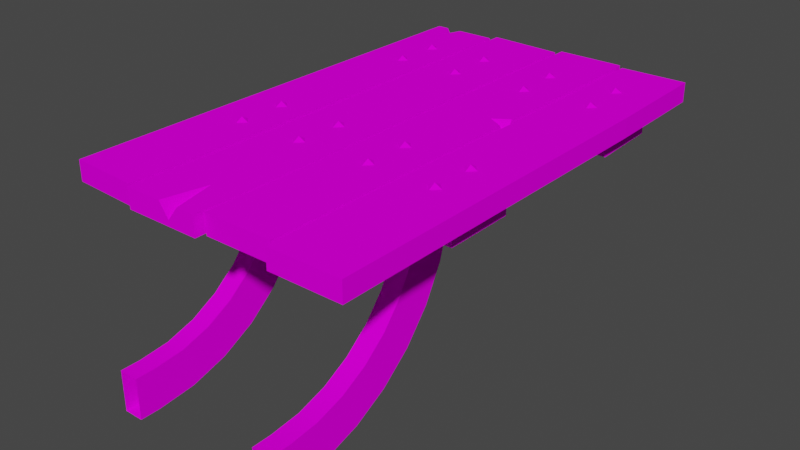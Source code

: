 # Source: prop-wall-platform.blend  (saved by Blender 3.6.11; exported with 4.5.12 LTS)
import bpy
from mathutils import Matrix  # noqa: F401  (used for matrix-valued properties, if any)

bpy.ops.wm.read_factory_settings(use_empty=True)
scene = bpy.context.scene
scene.name = 'Scene'

# ---- collections
col_collection = bpy.data.collections.new('Collection'); scene.collection.children.link(col_collection)

# ---- images (referenced by path relative to the original .blend; pixels are not part of the script)
import os
ASSET_DIR = os.environ.get("B2B_ASSET_DIR", "")  # directory of the original .blend (textures are referenced by path, not embedded)
HERE = os.path.dirname(os.path.abspath(__file__))  # packed textures are extracted next to this script under _unpacked/

def load_image(name, relpath, width, height, colorspace="sRGB"):
    """Load a texture the original file referenced (path relative to the .blend, or extracted next to this script)."""
    p = next((c for c in (os.path.join(HERE, relpath), os.path.join(ASSET_DIR, relpath)) if relpath and os.path.exists(c)), "")
    if p:
        img = bpy.data.images.load(p, check_existing=True)
        img.name = name
    else:  # same state as the original file: an image datablock whose file is absent (Cycles renders it pink)
        img = bpy.data.images.new(name, width, height)
        img.source = "FILE"
        img.filepath = "//" + (relpath or name)
    img.colorspace_settings.name = colorspace
    return img
img_wood_png = load_image('wood.png', 'wood.png', 1024, 1024, 'sRGB')
img_bark_end_1_png = load_image('bark-end-1.png', 'bark-end-1.png', 1024, 1024, 'sRGB')
img_metal_png = load_image('metal.png', 'metal.png', 1024, 1024, 'sRGB')

# ---- materials (node trees are filled in below, after node groups)
mat_wood = bpy.data.materials.new('wood')
mat_wood.alpha_threshold = 0.0
mat_wood.use_backface_culling = True
mat_wood.roughness = 0.5
mat_wood.line_color = (0.0, 0.0, 0.0, 1.0)
mat_ends = bpy.data.materials.new('ends')
mat_ends.alpha_threshold = 0.0
mat_ends.use_backface_culling = True
mat_ends.roughness = 0.5
mat_ends.line_color = (0.0, 0.0, 0.0, 1.0)
mat_metal = bpy.data.materials.new('metal')
mat_metal.alpha_threshold = 0.0
mat_metal.use_backface_culling = True
mat_metal.roughness = 0.5
mat_metal.line_color = (0.0, 0.0, 0.0, 1.0)

# ---- material node trees
mat_wood.use_nodes = True; mat_wood.node_tree.nodes.clear()
_N = mat_wood.node_tree.nodes; _L = mat_wood.node_tree.links
n0 = _N.new('ShaderNodeOutputMaterial'); n0.name = 'Material Output'; n0.location = (300, 300)
n1 = _N.new('ShaderNodeBsdfPrincipled'); n1.name = 'Principled BSDF'; n1.location = (10, 300)
n1.distribution = 'GGX'
n1.subsurface_method = 'RANDOM_WALK_SKIN'
n1.inputs[3].default_value = 1.45
n1.inputs[13].default_value = 0.0
n1.inputs[27].default_value = (0.0, 0.0, 0.0, 1.0)
n1.inputs[28].default_value = 1.0
n2 = _N.new('ShaderNodeTexImage'); n2.name = 'Image Texture'; n2.location = (-280, 280)
n2.image = img_wood_png
_L.new(n1.outputs[0], n0.inputs[0])
_L.new(n2.outputs[0], n1.inputs[0])
n0.is_active_output = True
mat_ends.use_nodes = True; mat_ends.node_tree.nodes.clear()
_N = mat_ends.node_tree.nodes; _L = mat_ends.node_tree.links
n0 = _N.new('ShaderNodeOutputMaterial'); n0.name = 'Material Output'; n0.location = (300, 300)
n1 = _N.new('ShaderNodeBsdfPrincipled'); n1.name = 'Principled BSDF'; n1.location = (10, 300)
n1.distribution = 'GGX'
n1.subsurface_method = 'RANDOM_WALK_SKIN'
n1.inputs[3].default_value = 1.45
n1.inputs[13].default_value = 0.0
n1.inputs[27].default_value = (0.0, 0.0, 0.0, 1.0)
n1.inputs[28].default_value = 1.0
n2 = _N.new('ShaderNodeTexImage'); n2.name = 'Image Texture'; n2.location = (-280, 280)
n2.image = img_bark_end_1_png
_L.new(n1.outputs[0], n0.inputs[0])
_L.new(n2.outputs[0], n1.inputs[0])
n0.is_active_output = True
mat_metal.use_nodes = True; mat_metal.node_tree.nodes.clear()
_N = mat_metal.node_tree.nodes; _L = mat_metal.node_tree.links
n0 = _N.new('ShaderNodeOutputMaterial'); n0.name = 'Material Output'; n0.location = (300, 300)
n1 = _N.new('ShaderNodeBsdfPrincipled'); n1.name = 'Principled BSDF'; n1.location = (10, 300)
n1.distribution = 'GGX'
n1.subsurface_method = 'RANDOM_WALK_SKIN'
n1.inputs[3].default_value = 1.45
n1.inputs[13].default_value = 0.0
n1.inputs[27].default_value = (0.0, 0.0, 0.0, 1.0)
n1.inputs[28].default_value = 1.0
n2 = _N.new('ShaderNodeTexImage'); n2.name = 'Image Texture'; n2.location = (-280, 280)
n2.image = img_metal_png
_L.new(n1.outputs[0], n0.inputs[0])
_L.new(n2.outputs[0], n1.inputs[0])
n0.is_active_output = True

# ---- world
world_world = bpy.data.worlds.new('World'); scene.world = world_world
world_world.use_nodes = True; world_world.node_tree.nodes.clear()
_N = world_world.node_tree.nodes; _L = world_world.node_tree.links
n0 = _N.new('ShaderNodeOutputWorld'); n0.name = 'World Output'; n0.location = (300, 300)
n1 = _N.new('ShaderNodeBackground'); n1.name = 'Background'; n1.location = (10, 300)
n1.inputs[0].default_value = (0.05088, 0.05088, 0.05088, 1.0)
_L.new(n1.outputs[0], n0.inputs[0])
n0.is_active_output = True
world_world.color = (0.05088, 0.05088, 0.05088)
world_world.use_sun_shadow = False
world_world.sun_shadow_jitter_overblur = 0.0

# ---- meshes
me_prop_wall_platform = bpy.data.meshes.new('prop-wall-platform')
me_prop_wall_platform.from_pydata([(0.7368, 1.48, -1.118e-08), (0.01823, 1.5, 0.1), (0.01823, -0.9585, -1.118e-08), (-0.0005208, 1.466, -1.118e-08), (-0.0005208, -1.0, -1.118e-08), (-0.7505, 1.445, 0.1), (-0.3849, 1.484, 0.1), (0.3929, 1.473, -1.118e-08), (0.3651, -0.9585, -1.118e-08), (0.3651, -0.9585, 0.1), (-0.4036, 1.445, 0.1), (-0.3849, 1.484, -1.118e-08), (-0.4036, -0.9806, -1.118e-08), (0.6745, -0.2962, -1.118e-08), (-0.6755, 0.06939, -0.1), (0.6745, 0.06939, -0.1), (0.6804, 0.8512, -1.118e-08), (0.6804, 0.8512, -0.1), (-0.6811, 1.171, -0.1), (0.6681, 1.217, -1.118e-08), (0.6681, 1.217, -0.1), (0.151, 0.007381, 0.1), (0.1873, 0.007381, 0.1199), (0.1873, 0.04374, 0.1), (0.186, -0.1917, 0.1), (0.1873, -0.02897, 0.1), (0.186, -0.2281, 0.1199), (0.2237, 0.007381, 0.1), (0.1496, -0.2281, 0.1), (0.186, -0.2644, 0.1), (0.2223, -0.2281, 0.1), (0.5086, -0.008363, 0.1), (0.5449, -0.008363, 0.1199), (0.5449, 0.02799, 0.1), (0.5397, -0.1998, 0.1), (0.5449, -0.04472, 0.1), (0.5397, -0.2362, 0.1199), (0.5813, -0.008363, 0.1), (0.5034, -0.2362, 0.1), (0.5397, -0.2725, 0.1), (0.5761, -0.2362, 0.1), (-0.2208, -0.002477, 0.1), (-0.1844, -0.002477, 0.1199), (-0.1844, 0.03388, 0.1), (-0.1973, -0.2016, 0.1), (-0.1844, -0.03883, 0.1), (-0.1973, -0.2379, 0.1199), (-0.1481, -0.002477, 0.1), (-0.2336, -0.2379, 0.1), (-0.1973, -0.2743, 0.1), (-0.1609, -0.2379, 0.1), (-0.5896, 0.01092, 0.1), (-0.5532, 0.01092, 0.1199), (-0.5532, 0.04727, 0.1), (-0.5508, -0.2016, 0.1), (-0.5532, -0.02544, 0.1), (-0.5508, -0.2379, 0.1199), (-0.5169, 0.01092, 0.1), (-0.5871, -0.2379, 0.1), (-0.5508, -0.2743, 0.1), (-0.5144, -0.2379, 0.1), (-0.175, 0.8785, 0.1), (-0.2114, 0.8784, 0.1199), (-0.2113, 0.842, 0.1), (-0.2145, 1.091, 0.1), (-0.2115, 0.9147, 0.1), (-0.2146, 1.127, 0.1199), (-0.2477, 0.8782, 0.1), (-0.1782, 1.127, 0.1), (-0.2147, 1.164, 0.1), (-0.2509, 1.127, 0.1), (-0.5082, 0.8736, 0.1), (-0.5445, 0.8729, 0.1199), (-0.5439, 0.8366, 0.1), (-0.5411, 1.076, 0.1), (-0.5451, 0.9093, 0.1), (-0.5417, 1.112, 0.1199), (-0.5809, 0.8723, 0.1), (-0.5053, 1.113, 0.1), (-0.5423, 1.148, 0.1), (-0.578, 1.112, 0.1), (0.2264, 0.8915, 0.1), (0.19, 0.8909, 0.1199), (0.1906, 0.8546, 0.1), (0.1805, 1.096, 0.1), (0.1895, 0.9273, 0.1), (0.18, 1.132, 0.1199), (0.1537, 0.8904, 0.1), (0.2163, 1.133, 0.1), (0.1794, 1.168, 0.1), (0.1436, 1.132, 0.1), (0.584, 0.9105, 0.1), (0.5476, 0.9104, 0.1199), (0.5477, 0.8741, 0.1), (0.5388, 1.115, 0.1), (0.5475, 0.9468, 0.1), (0.5387, 1.152, 0.1199), (0.5112, 0.9103, 0.1), (0.575, 1.152, 0.1), (0.5386, 1.188, 0.1), (0.5023, 1.152, 0.1), (-0.1474, -0.006012, -0.1), (-0.1837, -0.006012, -0.1199), (-0.1837, 0.03034, -0.1), (-0.2015, -0.2051, -0.1), (-0.1837, -0.04237, -0.1), (-0.2015, -0.2415, -0.1199), (-0.2201, -0.006012, -0.1), (-0.1652, -0.2415, -0.1), (-0.2015, -0.2778, -0.1), (-0.2379, -0.2415, -0.1), (-0.5126, 0.01268, -0.1), (-0.549, 0.01268, -0.1199), (-0.549, 0.04904, -0.1), (-0.5515, -0.1998, -0.1), (-0.549, -0.02367, -0.1), (-0.5515, -0.2362, -0.1199), (-0.5853, 0.01268, -0.1), (-0.5151, -0.2362, -0.1), (-0.5515, -0.2725, -0.1), (-0.5878, -0.2362, -0.1), (0.2244, 0.01092, -0.1), (0.188, 0.01092, -0.1199), (0.188, 0.04727, -0.1), (0.1817, -0.1882, -0.1), (0.188, -0.02544, -0.1), (0.1817, -0.2245, -0.1199), (0.1517, 0.01092, -0.1), (0.2181, -0.2245, -0.1), (0.1817, -0.2609, -0.1), (0.1454, -0.2245, -0.1), (0.5855, -0.01013, -0.1), (0.5492, -0.01013, -0.1199), (0.5492, 0.02622, -0.1), (0.539, -0.2016, -0.1), (0.5492, -0.04648, -0.1), (0.539, -0.2379, -0.1199), (0.5128, -0.01013, -0.1), (0.5754, -0.2379, -0.1), (0.539, -0.2743, -0.1), (0.5027, -0.2379, -0.1), (0.1529, 0.8939, -0.1), (0.1893, 0.8945, -0.1199), (0.1898, 0.8581, -0.1), (0.1847, 1.099, -0.1), (0.1887, 0.9308, -0.1), (0.1842, 1.136, -0.1199), (0.2256, 0.895, -0.1), (0.1478, 1.135, -0.1), (0.1836, 1.172, -0.1), (0.2205, 1.136, -0.1), (0.507, 0.9085, -0.1), (0.5434, 0.9086, -0.1199), (0.5435, 0.8723, -0.1), (0.5395, 1.113, -0.1), (0.5433, 0.945, -0.1), (0.5394, 1.15, -0.1199), (0.5797, 0.9088, -0.1), (0.503, 1.15, -0.1), (0.5393, 1.186, -0.1), (0.5757, 1.15, -0.1), (-0.2484, 0.8747, -0.1), (-0.2121, 0.8748, -0.1199), (-0.212, 0.8385, -0.1), (-0.2102, 1.087, -0.1), (-0.2122, 0.9112, -0.1), (-0.2103, 1.124, -0.1199), (-0.1757, 0.8749, -0.1), (-0.2467, 1.124, -0.1), (-0.2104, 1.16, -0.1), (-0.174, 1.124, -0.1), (-0.5851, 0.874, -0.1), (-0.5488, 0.8746, -0.1199), (-0.5481, 0.8383, -0.1), (-0.5404, 1.078, -0.1), (-0.5494, 0.911, -0.1), (-0.541, 1.114, -0.1199), (-0.5124, 0.8752, -0.1), (-0.5774, 1.113, -0.1), (-0.5416, 1.15, -0.1), (-0.5047, 1.115, -0.1), (0.7368, 1.48, 0.1), (0.7495, -1.0, 0.1), (0.7495, -1.0, -1.118e-08), (0.01823, 1.5, -1.118e-08), (0.01823, -0.9585, 0.1), (-0.0005208, 1.466, 0.1), (-0.0005208, -1.0, 0.1), (-0.7505, 1.445, -1.118e-08), (-0.7505, -0.9626, 0.1), (-0.7505, -0.9626, -1.118e-08), (-0.4036, 1.445, -1.118e-08), (-0.3849, -1.0, 0.1), (-0.3849, -1.0, -1.118e-08), (0.3651, 1.5, -1.118e-08), (0.3839, -1.0, 0.1), (0.3839, -1.0, -1.118e-08), (0.3929, 1.473, 0.1), (0.3651, 1.5, 0.1), (-0.4036, -0.9806, 0.1), (-0.35, -1.192e-07, 0.05), (-0.35, -0.01921, -0.1451), (-0.35, -0.07612, -0.3327), (-0.35, -0.1685, -0.5056), (-0.35, -0.2929, -0.6571), (-0.35, -0.4444, -0.7815), (-0.35, -0.6173, -0.8739), (-0.35, -0.8049, -0.9308), (-0.35, -1.0, -0.95), (-0.3507, -0.2087, 0.05), (-0.3507, -0.2239, -0.1044), (-0.3507, -0.2689, -0.2528), (-0.3507, -0.3421, -0.3896), (-0.3507, -0.4405, -0.5095), (-0.3507, -0.5604, -0.6079), (-0.3507, -0.6972, -0.6811), (-0.3507, -0.8456, -0.7261), (-0.3507, -1.0, -0.7413), (-0.45, 0.0002002, 0.0498), (-0.45, -0.01901, -0.1453), (-0.45, -0.07592, -0.3329), (-0.45, -0.1683, -0.5058), (-0.45, -0.2927, -0.6573), (-0.45, -0.4442, -0.7817), (-0.45, -0.6171, -0.8741), (-0.45, -0.8047, -0.931), (-0.45, -0.9998, -0.9502), (-0.4507, -0.2085, 0.0498), (-0.4507, -0.2237, -0.1046), (-0.4507, -0.2687, -0.253), (-0.4507, -0.3419, -0.3898), (-0.4507, -0.4403, -0.5097), (-0.4507, -0.5602, -0.6081), (-0.4507, -0.697, -0.6813), (-0.4507, -0.8454, -0.7263), (-0.4507, -0.9998, -0.7415), (0.45, -1.192e-07, 0.05), (0.45, -0.01921, -0.1451), (0.45, -0.07612, -0.3327), (0.45, -0.1685, -0.5056), (0.45, -0.2929, -0.6571), (0.45, -0.4444, -0.7815), (0.45, -0.6173, -0.8739), (0.45, -0.8049, -0.9308), (0.45, -1.0, -0.95), (0.4493, -0.2087, 0.05), (0.4493, -0.2239, -0.1044), (0.4493, -0.2689, -0.2528), (0.4493, -0.3421, -0.3896), (0.4493, -0.4405, -0.5095), (0.4493, -0.5604, -0.6079), (0.4493, -0.6972, -0.6811), (0.4493, -0.8456, -0.7261), (0.4493, -1.0, -0.7413), (0.35, 0.0002002, 0.0498), (0.35, -0.01901, -0.1453), (0.35, -0.07592, -0.3329), (0.35, -0.1683, -0.5058), (0.35, -0.2927, -0.6573), (0.35, -0.4442, -0.7817), (0.35, -0.6171, -0.8741), (0.35, -0.8047, -0.931), (0.35, -0.9998, -0.9502), (0.3493, -0.2085, 0.0498), (0.3493, -0.2237, -0.1046), (0.3493, -0.2687, -0.253), (0.3493, -0.3419, -0.3898), (0.3493, -0.4403, -0.5097), (0.3493, -0.5602, -0.6081), (0.3493, -0.697, -0.6813), (0.3493, -0.8454, -0.7263), (0.3493, -0.9998, -0.7415), (0.6745, -0.2962, -0.1), (-0.6755, -0.2962, -1.118e-08), (-0.6755, -0.2962, -0.1), (-0.6755, 0.06939, -1.118e-08), (0.6745, 0.06939, -1.118e-08), (-0.6688, 0.8058, -1.118e-08), (-0.6688, 0.8058, -0.1), (-0.6811, 1.171, -1.118e-08), (-0.35, -1.1, -0.95), (-0.3507, -1.1, -0.7413), (-0.45, -1.1, -0.9502), (-0.4507, -1.1, -0.7415), (0.45, -1.1, -0.95), (0.4493, -1.1, -0.7413), (0.35, -1.1, -0.9502), (0.3493, -1.1, -0.7415), (0.7503, 0.8916, 0.1), (0.4004, 0.8916, 0.1), (0.7503, 0.8916, -1.118e-08), (0.4004, 0.8916, -1.118e-08), (0.7495, -0.0542, 0.1), (0.3839, -0.0542, 0.1), (0.3839, -0.0542, -1.118e-08), (0.7495, -0.0542, -1.118e-08), (-0.01152, 0.7214, 0.1), (-0.01152, 0.7214, -1.118e-08), (-0.3739, 0.7339, -1.118e-08), (-0.3739, 0.7339, 0.1), (0.001693, -0.4394, 0.1), (-0.3633, -0.4354, -1.118e-08), (-0.3633, -0.4354, 0.1), (0.001693, -0.4394, -1.118e-08), (0.3651, 0.5431, 0.1), (0.3651, 0.4918, 0.02773), (0.3651, 0.4489, 0.1), (0.2875, 0.4923, 0.1), (-0.6901, 1.445, 0.1), (-0.6551, 1.307, 0.1), (-0.605, 1.445, 0.1), (-0.6507, 1.445, 0.03001), (-0.09326, -1.0, 0.1), (-0.1469, -0.7804, 0.1), (-0.1977, -1.0, 0.1), (-0.1487, -1.0, 0.02957), (0.4726, 1.21, -0.1), (0.4305, 1.209, -0.04454), (0.3865, 1.207, -0.1), (0.4202, 1.122, -0.1)], [], [(8, 9, 185, 2), (7, 197, 181, 0), (12, 199, 189, 190), (11, 6, 186, 3), (188, 5, 308, 311), (4, 187, 312, 315), (184, 1, 198, 194), (183, 182, 195, 196), (15, 276, 13, 272), (274, 273, 275, 14), (20, 19, 16, 17), (278, 277, 279, 18), (21, 22, 23), (23, 22, 27), (27, 22, 25), (25, 22, 21), (28, 26, 24), (30, 26, 29), (24, 26, 30), (29, 26, 28), (31, 32, 33), (33, 32, 37), (37, 32, 35), (35, 32, 31), (38, 36, 34), (40, 36, 39), (34, 36, 40), (39, 36, 38), (41, 42, 43), (43, 42, 47), (47, 42, 45), (45, 42, 41), (48, 46, 44), (50, 46, 49), (44, 46, 50), (49, 46, 48), (51, 52, 53), (53, 52, 57), (57, 52, 55), (55, 52, 51), (58, 56, 54), (60, 56, 59), (54, 56, 60), (59, 56, 58), (61, 62, 63), (63, 62, 67), (67, 62, 65), (65, 62, 61), (68, 66, 64), (70, 66, 69), (64, 66, 70), (69, 66, 68), (71, 72, 73), (73, 72, 77), (77, 72, 75), (75, 72, 71), (78, 76, 74), (80, 76, 79), (74, 76, 80), (79, 76, 78), (81, 82, 83), (83, 82, 87), (87, 82, 85), (85, 82, 81), (88, 86, 84), (90, 86, 89), (84, 86, 90), (89, 86, 88), (91, 92, 93), (93, 92, 97), (97, 92, 95), (95, 92, 91), (98, 96, 94), (100, 96, 99), (94, 96, 100), (99, 96, 98), (101, 102, 103), (103, 102, 107), (107, 102, 105), (105, 102, 101), (108, 106, 104), (110, 106, 109), (104, 106, 110), (109, 106, 108), (111, 112, 113), (113, 112, 117), (117, 112, 115), (115, 112, 111), (118, 116, 114), (120, 116, 119), (114, 116, 120), (119, 116, 118), (121, 122, 123), (123, 122, 127), (127, 122, 125), (125, 122, 121), (128, 126, 124), (130, 126, 129), (124, 126, 130), (129, 126, 128), (131, 132, 133), (133, 132, 137), (137, 132, 135), (135, 132, 131), (138, 136, 134), (140, 136, 139), (134, 136, 140), (139, 136, 138), (141, 142, 143), (143, 142, 147), (147, 142, 145), (145, 142, 141), (148, 146, 144), (150, 146, 149), (144, 146, 150), (149, 146, 148), (151, 152, 153), (153, 152, 157), (157, 152, 155), (155, 152, 151), (158, 156, 154), (160, 156, 159), (154, 156, 160), (159, 156, 158), (161, 162, 163), (163, 162, 167), (167, 162, 165), (165, 162, 161), (168, 166, 164), (170, 166, 169), (164, 166, 170), (169, 166, 168), (171, 172, 173), (173, 172, 177), (177, 172, 175), (175, 172, 171), (178, 176, 174), (180, 176, 179), (174, 176, 180), (179, 176, 178), (185, 9, 306, 307), (2, 185, 1, 184), (294, 295, 183, 196), (295, 292, 182, 183), (189, 309, 308, 5), (190, 189, 5, 188), (301, 303, 4, 193), (303, 300, 187, 4), (188, 191, 12, 190), (302, 192, 314, 313), (184, 194, 8, 2), (292, 293, 195, 182), (12, 191, 10, 199), (301, 193, 192, 302), (294, 196, 195, 293), (194, 198, 304, 305), (201, 200, 209, 210), (208, 207, 216, 217), (206, 205, 214, 215), (204, 203, 212, 213), (202, 201, 210, 211), (207, 206, 215, 216), (205, 204, 213, 214), (203, 202, 211, 212), (219, 228, 227, 218), (226, 235, 234, 225), (224, 233, 232, 223), (222, 231, 230, 221), (220, 229, 228, 219), (225, 234, 233, 224), (223, 232, 231, 222), (221, 230, 229, 220), (211, 229, 230, 212), (204, 222, 221, 203), (212, 230, 231, 213), (205, 223, 222, 204), (213, 231, 232, 214), (206, 224, 223, 205), (214, 232, 233, 215), (207, 225, 224, 206), (215, 233, 234, 216), (208, 226, 225, 207), (201, 219, 218, 200), (216, 234, 235, 217), (209, 227, 228, 210), (202, 220, 219, 201), (210, 228, 229, 211), (203, 221, 220, 202), (237, 236, 245, 246), (244, 243, 252, 253), (242, 241, 250, 251), (240, 239, 248, 249), (238, 237, 246, 247), (243, 242, 251, 252), (241, 240, 249, 250), (239, 238, 247, 248), (255, 264, 263, 254), (262, 271, 270, 261), (260, 269, 268, 259), (258, 267, 266, 257), (256, 265, 264, 255), (261, 270, 269, 260), (259, 268, 267, 258), (257, 266, 265, 256), (247, 265, 266, 248), (240, 258, 257, 239), (248, 266, 267, 249), (241, 259, 258, 240), (249, 267, 268, 250), (242, 260, 259, 241), (250, 268, 269, 251), (243, 261, 260, 242), (251, 269, 270, 252), (244, 262, 261, 243), (237, 255, 254, 236), (252, 270, 271, 253), (245, 263, 264, 246), (238, 256, 255, 237), (246, 264, 265, 247), (239, 257, 256, 238), (15, 272, 274, 14), (272, 13, 273, 274), (13, 276, 275, 273), (15, 14, 275, 276), (278, 18, 318, 319), (17, 16, 277, 278), (16, 19, 279, 277), (317, 318, 18, 279), (262, 244, 284, 286), (226, 208, 280, 282), (244, 253, 285, 284), (208, 217, 281, 280), (253, 271, 287, 285), (271, 262, 286, 287), (217, 235, 283, 281), (235, 226, 282, 283), (7, 291, 289, 197), (181, 197, 289, 288), (0, 181, 288, 290), (7, 0, 290, 291), (291, 294, 293, 289), (288, 289, 293, 292), (290, 288, 292, 295), (291, 290, 295, 294), (11, 298, 299, 6), (186, 6, 299, 296), (3, 186, 296, 297), (11, 3, 297, 298), (298, 301, 302, 299), (296, 299, 302, 300), (297, 296, 300, 303), (298, 297, 303, 301), (304, 307, 305), (305, 307, 306), (310, 311, 309), (309, 311, 308), (314, 315, 313), (313, 315, 312), (316, 319, 317), (317, 319, 318), (187, 300, 313, 312), (300, 302, 313), (193, 4, 315), (192, 193, 315, 314), (198, 1, 307, 304), (1, 185, 307), (8, 194, 305), (9, 8, 305, 306), (199, 309, 189), (10, 310, 309, 199), (191, 188, 311), (10, 191, 311, 310), (20, 316, 317, 19), (19, 317, 279), (20, 17, 319, 316), (17, 278, 319)])
me_prop_wall_platform.polygons.foreach_set('use_smooth', [0, 0, 0, 0, 0, 0, 0, 0, 0, 0, 0, 0, 0, 0, 0, 0, 0, 0, 0, 0, 0, 0, 0, 0, 0, 0, 0, 0, 0, 0, 0, 0, 0, 0, 0, 0, 0, 0, 0, 0, 0, 0, 0, 0, 0, 0, 0, 0, 0, 0, 0, 0, 0, 0, 0, 0, 0, 0, 0, 0, 0, 0, 0, 0, 0, 0, 0, 0, 0, 0, 0, 0, 0, 0, 0, 0, 0, 0, 0, 0, 0, 0, 0, 0, 0, 0, 0, 0, 0, 0, 0, 0, 0, 0, 0, 0, 0, 0, 0, 0, 0, 0, 0, 0, 0, 0, 0, 0, 0, 0, 0, 0, 0, 0, 0, 0, 0, 0, 0, 0, 0, 0, 0, 0, 0, 0, 0, 0, 0, 0, 0, 0, 0, 0, 0, 0, 0, 0, 0, 0, 0, 0, 0, 0, 0, 0, 0, 0, 0, 0, 0, 0, 0, 0, 0, 0, 0, 0, 0, 0, 0, 0, 0, 0, 0, 0, 0, 0, 0, 0, 0, 0, 1, 1, 1, 1, 1, 1, 1, 1, 1, 1, 1, 1, 1, 1, 1, 1, 0, 0, 0, 0, 0, 0, 0, 0, 0, 0, 0, 0, 0, 0, 0, 0, 1, 1, 1, 1, 1, 1, 1, 1, 1, 1, 1, 1, 1, 1, 1, 1, 0, 0, 0, 0, 0, 0, 0, 0, 1, 1, 0, 0, 1, 0, 1, 0, 0, 0, 0, 0, 0, 0, 0, 0, 0, 0, 0, 0, 0, 0, 0, 0, 0, 0, 0, 0, 0, 0, 0, 0, 0, 0, 0, 0, 0, 0, 0, 0, 0, 0, 0, 0, 0, 0, 0, 0])
me_prop_wall_platform.polygons.foreach_set('material_index', [1, 1, 1, 1, 1, 1, 1, 1, 1, 1, 1, 1, 2, 2, 2, 2, 2, 2, 2, 2, 2, 2, 2, 2, 2, 2, 2, 2, 2, 2, 2, 2, 2, 2, 2, 2, 2, 2, 2, 2, 2, 2, 2, 2, 2, 2, 2, 2, 2, 2, 2, 2, 2, 2, 2, 2, 2, 2, 2, 2, 2, 2, 2, 2, 2, 2, 2, 2, 2, 2, 2, 2, 2, 2, 2, 2, 2, 2, 2, 2, 2, 2, 2, 2, 2, 2, 2, 2, 2, 2, 2, 2, 2, 2, 2, 2, 2, 2, 2, 2, 2, 2, 2, 2, 2, 2, 2, 2, 2, 2, 2, 2, 2, 2, 2, 2, 2, 2, 2, 2, 2, 2, 2, 2, 2, 2, 2, 2, 2, 2, 2, 2, 2, 2, 2, 2, 2, 2, 2, 2, 0, 0, 0, 0, 0, 0, 0, 0, 0, 0, 0, 0, 0, 0, 0, 0, 0, 0, 0, 0, 0, 0, 0, 0, 0, 0, 0, 0, 0, 0, 0, 0, 0, 0, 0, 0, 0, 0, 0, 0, 0, 0, 0, 0, 0, 0, 0, 0, 0, 0, 0, 0, 0, 0, 0, 0, 0, 0, 0, 0, 0, 0, 0, 0, 0, 0, 0, 0, 0, 0, 0, 0, 0, 0, 0, 0, 0, 0, 0, 0, 0, 0, 0, 0, 0, 0, 0, 0, 0, 0, 0, 0, 0, 0, 0, 0, 0, 0, 0, 0, 0, 0, 0, 0, 0, 0, 0, 0, 0, 0, 0, 0, 1, 1, 1, 1, 1, 1, 1, 1, 0, 0, 1, 1, 0, 0, 0, 0, 0, 0, 1, 1, 0, 0, 0, 0])
_k = set([(200, 201), (201, 202), (202, 203), (203, 204), (204, 205), (205, 206), (206, 207), (207, 208), (208, 280), (209, 210), (210, 211), (211, 212), (212, 213), (213, 214), (214, 215), (215, 216), (216, 217), (217, 281), (218, 219), (219, 220), (220, 221), (221, 222), (222, 223), (223, 224), (224, 225), (225, 226), (226, 282), (227, 228), (228, 229), (229, 230), (230, 231), (231, 232), (232, 233), (233, 234), (234, 235), (235, 283), (236, 237), (237, 238), (238, 239), (239, 240), (240, 241), (241, 242), (242, 243), (243, 244), (244, 284), (245, 246), (246, 247), (247, 248), (248, 249), (249, 250), (250, 251), (251, 252), (252, 253), (253, 285), (254, 255), (255, 256), (256, 257), (257, 258), (258, 259), (259, 260), (260, 261), (261, 262), (262, 286), (263, 264), (264, 265), (265, 266), (266, 267), (267, 268), (268, 269), (269, 270), (270, 271), (271, 287)])
me_prop_wall_platform.attributes.new('sharp_edge', 'BOOLEAN', 'EDGE').data.foreach_set('value', [ (min(e.vertices), max(e.vertices)) in _k for e in me_prop_wall_platform.edges])
_uv = me_prop_wall_platform.uv_layers.new(name='UVMap')
_uv.uv.foreach_set('vector', [0.3163, 0.8628, 0.3163, 0.9145, 0.1369, 0.9145, 0.1369, 0.8628, 0.6259, 0.7441, 0.6138, 0.7948, 0.7992, 0.8389, 0.8113, 0.7882, 0.3652, 0.6766, 0.3652, 0.734, 0.1661, 0.734, 0.1661, 0.6766, 0.7077, 0.5822, 0.7077, 0.6291, 0.8882, 0.6291, 0.8882, 0.5822, 0.1661, 0.6766, 0.1661, 0.734, 0.2008, 0.734, 0.2234, 0.6939, 0.8882, 0.5822, 0.8882, 0.6291, 0.8446, 0.6291, 0.8186, 0.5961, 0.1369, 0.8628, 0.1369, 0.9145, 0.3163, 0.9145, 0.3163, 0.8628, 0.8113, 0.7882, 0.7992, 0.8389, 0.6138, 0.7948, 0.6259, 0.7441, 0.444, 0.247, 0.4131, 0.3105, 0.1809, 0.1973, 0.2119, 0.1339, 0.2119, 0.1339, 0.1809, 0.1973, 0.4131, 0.3105, 0.444, 0.247, 0.4159, 0.3294, 0.4159, 0.4001, 0.1577, 0.4001, 0.1577, 0.3294, 0.1577, 0.3294, 0.1577, 0.4001, 0.4159, 0.4001, 0.4159, 0.3294, 0.7915, 0.8036, 0.8053, 0.7898, 0.8191, 0.8036, 0.8191, 0.8036, 0.8053, 0.7898, 0.8191, 0.7759, 0.8191, 0.7759, 0.8053, 0.7898, 0.7915, 0.7759, 0.7915, 0.7759, 0.8053, 0.7898, 0.7915, 0.8036, 0.7636, 0.7759, 0.7774, 0.7898, 0.7636, 0.8036, 0.7913, 0.8036, 0.7774, 0.7898, 0.7913, 0.7759, 0.7636, 0.8036, 0.7774, 0.7898, 0.7913, 0.8036, 0.7913, 0.7759, 0.7774, 0.7898, 0.7636, 0.7759, 0.6801, 0.7759, 0.694, 0.7898, 0.6801, 0.8036, 0.6801, 0.8036, 0.694, 0.7898, 0.7078, 0.8036, 0.7078, 0.8036, 0.694, 0.7898, 0.7078, 0.7759, 0.7078, 0.7759, 0.694, 0.7898, 0.6801, 0.7759, 0.7078, 0.7758, 0.694, 0.7619, 0.7078, 0.7481, 0.6801, 0.7481, 0.694, 0.7619, 0.6801, 0.7758, 0.7078, 0.7481, 0.694, 0.7619, 0.6801, 0.7481, 0.6801, 0.7758, 0.694, 0.7619, 0.7078, 0.7758, 0.8191, 0.7758, 0.8053, 0.7619, 0.8191, 0.7481, 0.8191, 0.7481, 0.8053, 0.7619, 0.7915, 0.7481, 0.7915, 0.7481, 0.8053, 0.7619, 0.7915, 0.7758, 0.7915, 0.7758, 0.8053, 0.7619, 0.8191, 0.7758, 0.7358, 0.8036, 0.7496, 0.7898, 0.7634, 0.8036, 0.7634, 0.7759, 0.7496, 0.7898, 0.7358, 0.7759, 0.7634, 0.8036, 0.7496, 0.7898, 0.7634, 0.7759, 0.7358, 0.7759, 0.7496, 0.7898, 0.7358, 0.8036, 0.7356, 0.7758, 0.7218, 0.7619, 0.7356, 0.7481, 0.7356, 0.7481, 0.7218, 0.7619, 0.708, 0.7481, 0.708, 0.7481, 0.7218, 0.7619, 0.708, 0.7758, 0.708, 0.7758, 0.7218, 0.7619, 0.7356, 0.7758, 0.8193, 0.6923, 0.8331, 0.6785, 0.8469, 0.6923, 0.8469, 0.6646, 0.8331, 0.6785, 0.8193, 0.6646, 0.8469, 0.6923, 0.8331, 0.6785, 0.8469, 0.6646, 0.8193, 0.6646, 0.8331, 0.6785, 0.8193, 0.6923, 0.7634, 0.7758, 0.7496, 0.7619, 0.7634, 0.7481, 0.7634, 0.7481, 0.7496, 0.7619, 0.7358, 0.7481, 0.7358, 0.7481, 0.7496, 0.7619, 0.7358, 0.7758, 0.7358, 0.7758, 0.7496, 0.7619, 0.7634, 0.7758, 0.7913, 0.7758, 0.7774, 0.7619, 0.7913, 0.7481, 0.7636, 0.7481, 0.7774, 0.7619, 0.7636, 0.7758, 0.7913, 0.7481, 0.7774, 0.7619, 0.7636, 0.7481, 0.7636, 0.7758, 0.7774, 0.7619, 0.7913, 0.7758, 0.8469, 0.7758, 0.8331, 0.7619, 0.8469, 0.7481, 0.8469, 0.7481, 0.8331, 0.7619, 0.8193, 0.7481, 0.8193, 0.7481, 0.8331, 0.7619, 0.8193, 0.7758, 0.8193, 0.7758, 0.8331, 0.7619, 0.8469, 0.7758, 0.7913, 0.6925, 0.7774, 0.7063, 0.7636, 0.6925, 0.7636, 0.7201, 0.7774, 0.7063, 0.7913, 0.7201, 0.7636, 0.6925, 0.7774, 0.7063, 0.7636, 0.7201, 0.7913, 0.7201, 0.7774, 0.7063, 0.7913, 0.6925, 0.7356, 0.6925, 0.7218, 0.7063, 0.708, 0.6925, 0.708, 0.6925, 0.7218, 0.7063, 0.708, 0.7201, 0.708, 0.7201, 0.7218, 0.7063, 0.7356, 0.7201, 0.7356, 0.7201, 0.7218, 0.7063, 0.7356, 0.6925, 0.6801, 0.7201, 0.694, 0.7063, 0.7078, 0.7201, 0.7078, 0.6925, 0.694, 0.7063, 0.6801, 0.6925, 0.7078, 0.7201, 0.694, 0.7063, 0.7078, 0.6925, 0.6801, 0.6925, 0.694, 0.7063, 0.6801, 0.7201, 0.7358, 0.6925, 0.7496, 0.7063, 0.7358, 0.7201, 0.7358, 0.7201, 0.7496, 0.7063, 0.7634, 0.7201, 0.7634, 0.7201, 0.7496, 0.7063, 0.7634, 0.6925, 0.7634, 0.6925, 0.7496, 0.7063, 0.7358, 0.6925, 0.7358, 0.6923, 0.7496, 0.6785, 0.7634, 0.6923, 0.7634, 0.6646, 0.7496, 0.6785, 0.7358, 0.6646, 0.7634, 0.6923, 0.7496, 0.6785, 0.7634, 0.6646, 0.7358, 0.6646, 0.7496, 0.6785, 0.7358, 0.6923, 0.8191, 0.7201, 0.8053, 0.7063, 0.8191, 0.6925, 0.8191, 0.6925, 0.8053, 0.7063, 0.7915, 0.6925, 0.7915, 0.6925, 0.8053, 0.7063, 0.7915, 0.7201, 0.7915, 0.7201, 0.8053, 0.7063, 0.8191, 0.7201, 0.7913, 0.6923, 0.7774, 0.6785, 0.7913, 0.6646, 0.7636, 0.6646, 0.7774, 0.6785, 0.7636, 0.6923, 0.7913, 0.6646, 0.7774, 0.6785, 0.7636, 0.6646, 0.7636, 0.6923, 0.7774, 0.6785, 0.7913, 0.6923, 0.7356, 0.8036, 0.7218, 0.7898, 0.7356, 0.7759, 0.7356, 0.7759, 0.7218, 0.7898, 0.708, 0.7759, 0.708, 0.7759, 0.7218, 0.7898, 0.708, 0.8036, 0.708, 0.8036, 0.7218, 0.7898, 0.7356, 0.8036, 0.7634, 0.7203, 0.7496, 0.7341, 0.7358, 0.7203, 0.7358, 0.7479, 0.7496, 0.7341, 0.7634, 0.7479, 0.7358, 0.7203, 0.7496, 0.7341, 0.7358, 0.7479, 0.7634, 0.7479, 0.7496, 0.7341, 0.7634, 0.7203, 0.8193, 0.7479, 0.8331, 0.7341, 0.8469, 0.7479, 0.8469, 0.7479, 0.8331, 0.7341, 0.8469, 0.7203, 0.8469, 0.7203, 0.8331, 0.7341, 0.8193, 0.7203, 0.8193, 0.7203, 0.8331, 0.7341, 0.8193, 0.7479, 0.7356, 0.8038, 0.7218, 0.8176, 0.708, 0.8038, 0.708, 0.8314, 0.7218, 0.8176, 0.7356, 0.8314, 0.708, 0.8038, 0.7218, 0.8176, 0.708, 0.8314, 0.7356, 0.8314, 0.7218, 0.8176, 0.7356, 0.8038, 0.8193, 0.7201, 0.8331, 0.7063, 0.8469, 0.7201, 0.8469, 0.7201, 0.8331, 0.7063, 0.8469, 0.6925, 0.8469, 0.6925, 0.8331, 0.7063, 0.8193, 0.6925, 0.8193, 0.6925, 0.8331, 0.7063, 0.8193, 0.7201, 0.7913, 0.7479, 0.7774, 0.7341, 0.7913, 0.7203, 0.7636, 0.7203, 0.7774, 0.7341, 0.7636, 0.7479, 0.7913, 0.7203, 0.7774, 0.7341, 0.7636, 0.7203, 0.7636, 0.7479, 0.7774, 0.7341, 0.7913, 0.7479, 0.8191, 0.7479, 0.8053, 0.7341, 0.8191, 0.7203, 0.8191, 0.7203, 0.8053, 0.7341, 0.7915, 0.7203, 0.7915, 0.7203, 0.8053, 0.7341, 0.7915, 0.7479, 0.7915, 0.7479, 0.8053, 0.7341, 0.8191, 0.7479, 0.7915, 0.6923, 0.8053, 0.6785, 0.8191, 0.6923, 0.8191, 0.6646, 0.8053, 0.6785, 0.7915, 0.6646, 0.8191, 0.6923, 0.8053, 0.6785, 0.8191, 0.6646, 0.7915, 0.6646, 0.8053, 0.6785, 0.7915, 0.6923, 0.8193, 0.8036, 0.8331, 0.7898, 0.8469, 0.8036, 0.8469, 0.8036, 0.8331, 0.7898, 0.8469, 0.7759, 0.8469, 0.7759, 0.8331, 0.7898, 0.8193, 0.7759, 0.8193, 0.7759, 0.8331, 0.7898, 0.8193, 0.8036, 0.6801, 0.8314, 0.694, 0.8176, 0.7078, 0.8314, 0.7078, 0.8038, 0.694, 0.8176, 0.6801, 0.8038, 0.7078, 0.8314, 0.694, 0.8176, 0.7078, 0.8038, 0.6801, 0.8038, 0.694, 0.8176, 0.6801, 0.8314, 0.7078, 0.6646, 0.694, 0.6785, 0.6801, 0.6646, 0.6801, 0.6646, 0.694, 0.6785, 0.6801, 0.6923, 0.6801, 0.6923, 0.694, 0.6785, 0.7078, 0.6923, 0.7078, 0.6923, 0.694, 0.6785, 0.7078, 0.6646, 0.708, 0.7479, 0.7218, 0.7341, 0.7356, 0.7479, 0.7356, 0.7203, 0.7218, 0.7341, 0.708, 0.7203, 0.7356, 0.7479, 0.7218, 0.7341, 0.7356, 0.7203, 0.708, 0.7203, 0.7218, 0.7341, 0.708, 0.7479, 0.6801, 0.7203, 0.694, 0.7341, 0.6801, 0.7479, 0.6801, 0.7479, 0.694, 0.7341, 0.7078, 0.7479, 0.7078, 0.7479, 0.694, 0.7341, 0.7078, 0.7203, 0.7078, 0.7203, 0.694, 0.7341, 0.6801, 0.7203, 0.708, 0.6646, 0.7218, 0.6785, 0.708, 0.6923, 0.7356, 0.6923, 0.7218, 0.6785, 0.7356, 0.6646, 0.708, 0.6923, 0.7218, 0.6785, 0.7356, 0.6923, 0.7356, 0.6646, 0.7218, 0.6785, 0.708, 0.6646, 0.4725, 0.6125, 0.3904, 0.6125, 0.3904, 0.2795, 0.4088, 0.2692, 0.7463, 0.6125, 0.7227, 0.6125, 0.7227, 0.03079, 0.7463, 0.03079, 0.2155, 0.3986, 0.302, 0.3986, 0.302, 0.6224, 0.2155, 0.6224, 0.7719, 0.3986, 0.7956, 0.3986, 0.7956, 0.6224, 0.7719, 0.6224, 0.5556, 0.6135, 0.533, 0.07644, 0.5413, 0.04388, 0.5556, 0.04388, 0.771, 0.6135, 0.7473, 0.6135, 0.7473, 0.04388, 0.771, 0.04388, 0.1235, 0.4888, 0.2145, 0.4897, 0.2145, 0.6224, 0.1235, 0.6224, 0.7966, 0.4897, 0.8202, 0.4897, 0.8202, 0.6224, 0.7966, 0.6224, 0.6396, 0.04388, 0.7217, 0.04388, 0.7217, 0.6178, 0.6396, 0.6135, 0.1226, 0.4888, 0.1226, 0.6224, 0.07827, 0.6224, 0.06718, 0.5704, 0.5566, 0.03079, 0.6386, 0.03079, 0.6386, 0.6125, 0.5566, 0.6125, 0.303, 0.3986, 0.3895, 0.3986, 0.3895, 0.6224, 0.303, 0.6224, 0.8212, 0.6178, 0.8212, 0.04388, 0.8449, 0.04388, 0.8449, 0.6178, 0.8941, 0.4888, 0.8941, 0.6224, 0.8705, 0.6224, 0.8705, 0.4888, 0.9188, 0.3986, 0.9188, 0.6224, 0.8951, 0.6224, 0.8951, 0.3986, 0.8458, 0.03079, 0.8695, 0.03079, 0.8695, 0.2572, 0.8524, 0.2694, 0.2064, 0.8942, 0.2064, 0.9224, 0.1642, 0.9231, 0.1642, 0.8947, 0.2064, 0.6589, 0.2064, 0.6872, 0.1642, 0.6866, 0.1642, 0.6583, 0.2064, 0.7194, 0.2064, 0.7543, 0.1642, 0.7541, 0.1642, 0.719, 0.2064, 0.7907, 0.2064, 0.827, 0.1642, 0.8272, 0.1642, 0.7907, 0.2064, 0.862, 0.2064, 0.8942, 0.1642, 0.8947, 0.1642, 0.8623, 0.2064, 0.6872, 0.2064, 0.7194, 0.1642, 0.719, 0.1642, 0.6866, 0.2064, 0.7543, 0.2064, 0.7907, 0.1642, 0.7907, 0.1642, 0.7541, 0.2064, 0.827, 0.2064, 0.862, 0.1642, 0.8623, 0.1642, 0.8272, 0.06626, 0.8953, 0.1084, 0.8947, 0.1084, 0.9231, 0.06626, 0.9238, 0.06626, 0.6575, 0.1084, 0.6583, 0.1084, 0.6866, 0.06626, 0.686, 0.06626, 0.7186, 0.1084, 0.719, 0.1084, 0.7541, 0.06626, 0.7539, 0.06626, 0.7907, 0.1084, 0.7907, 0.1084, 0.8272, 0.06626, 0.8274, 0.06626, 0.8627, 0.1084, 0.8623, 0.1084, 0.8947, 0.06626, 0.8953, 0.06626, 0.686, 0.1084, 0.6866, 0.1084, 0.719, 0.06626, 0.7186, 0.06626, 0.7539, 0.1084, 0.7541, 0.1084, 0.7907, 0.06626, 0.7907, 0.06626, 0.8274, 0.1084, 0.8272, 0.1084, 0.8623, 0.06626, 0.8627, 0.9683, 0.5456, 0.9446, 0.5456, 0.9446, 0.5089, 0.9682, 0.5089, 0.9199, 0.2163, 0.9436, 0.2163, 0.9436, 0.2627, 0.9199, 0.2627, 0.9682, 0.5089, 0.9446, 0.5089, 0.9446, 0.4722, 0.9682, 0.4722, 0.9199, 0.17, 0.9436, 0.17, 0.9436, 0.2163, 0.9199, 0.2163, 0.9682, 0.4722, 0.9446, 0.4722, 0.9446, 0.4355, 0.9682, 0.4355, 0.9199, 0.1236, 0.9435, 0.1236, 0.9436, 0.17, 0.9199, 0.17, 0.9682, 0.4355, 0.9446, 0.4355, 0.9446, 0.3988, 0.9683, 0.3988, 0.9198, 0.07718, 0.9435, 0.07718, 0.9435, 0.1236, 0.9199, 0.1236, 0.9683, 0.3988, 0.9446, 0.3988, 0.9447, 0.3621, 0.9683, 0.3621, 0.9197, 0.03079, 0.9434, 0.03079, 0.9435, 0.07718, 0.9198, 0.07718, 0.9198, 0.3555, 0.9435, 0.3555, 0.9434, 0.4019, 0.9197, 0.4019, 0.9683, 0.3621, 0.9447, 0.3621, 0.9447, 0.3254, 0.9684, 0.3254, 0.9684, 0.6191, 0.9447, 0.6191, 0.9447, 0.5824, 0.9683, 0.5824, 0.9199, 0.3091, 0.9435, 0.3091, 0.9435, 0.3555, 0.9198, 0.3555, 0.9683, 0.5824, 0.9447, 0.5824, 0.9446, 0.5456, 0.9683, 0.5456, 0.9199, 0.2627, 0.9436, 0.2627, 0.9435, 0.3091, 0.9199, 0.3091, 0.5431, 0.8941, 0.5431, 0.9223, 0.5009, 0.9231, 0.5009, 0.8947, 0.5431, 0.659, 0.5431, 0.6872, 0.5009, 0.6866, 0.5009, 0.6583, 0.5431, 0.7194, 0.5431, 0.7543, 0.5009, 0.7541, 0.5009, 0.719, 0.5431, 0.7907, 0.5431, 0.827, 0.5009, 0.8272, 0.5009, 0.7907, 0.5431, 0.8619, 0.5431, 0.8941, 0.5009, 0.8947, 0.5009, 0.8623, 0.5431, 0.6872, 0.5431, 0.7194, 0.5009, 0.719, 0.5009, 0.6866, 0.5431, 0.7543, 0.5431, 0.7907, 0.5009, 0.7907, 0.5009, 0.7541, 0.5431, 0.827, 0.5431, 0.8619, 0.5009, 0.8623, 0.5009, 0.8272, 0.2767, 0.8942, 0.3188, 0.8947, 0.3188, 0.9231, 0.2767, 0.9225, 0.2767, 0.6589, 0.3188, 0.6583, 0.3188, 0.6866, 0.2767, 0.6871, 0.2767, 0.7193, 0.3188, 0.719, 0.3188, 0.7541, 0.2767, 0.7543, 0.2767, 0.7907, 0.3188, 0.7907, 0.3188, 0.8272, 0.2767, 0.827, 0.2767, 0.862, 0.3188, 0.8623, 0.3188, 0.8947, 0.2767, 0.8942, 0.2767, 0.6871, 0.3188, 0.6866, 0.3188, 0.719, 0.2767, 0.7193, 0.2767, 0.7543, 0.3188, 0.7541, 0.3188, 0.7907, 0.2767, 0.7907, 0.2767, 0.827, 0.3188, 0.8272, 0.3188, 0.8623, 0.2767, 0.862, 0.9683, 0.251, 0.9446, 0.251, 0.9446, 0.2143, 0.9682, 0.2143, 0.9199, 0.5884, 0.9436, 0.5884, 0.9436, 0.6348, 0.9199, 0.6348, 0.9682, 0.2143, 0.9446, 0.2143, 0.9446, 0.1776, 0.9682, 0.1776, 0.9199, 0.542, 0.9436, 0.542, 0.9436, 0.5884, 0.9199, 0.5884, 0.9682, 0.1776, 0.9446, 0.1776, 0.9446, 0.1409, 0.9682, 0.1409, 0.9199, 0.4956, 0.9435, 0.4956, 0.9436, 0.542, 0.9199, 0.542, 0.9682, 0.1409, 0.9446, 0.1409, 0.9446, 0.1042, 0.9683, 0.1042, 0.9198, 0.4493, 0.9435, 0.4493, 0.9435, 0.4956, 0.9199, 0.4956, 0.9683, 0.1042, 0.9446, 0.1042, 0.9447, 0.06749, 0.9683, 0.06749, 0.9197, 0.4029, 0.9434, 0.4029, 0.9435, 0.4493, 0.9198, 0.4493, 0.9198, 0.7276, 0.9435, 0.7276, 0.9434, 0.774, 0.9197, 0.774, 0.9683, 0.06749, 0.9447, 0.06749, 0.9447, 0.03079, 0.9684, 0.03079, 0.9684, 0.3244, 0.9447, 0.3244, 0.9447, 0.2877, 0.9683, 0.2877, 0.9199, 0.6812, 0.9435, 0.6812, 0.9435, 0.7276, 0.9198, 0.7276, 0.9683, 0.2877, 0.9447, 0.2877, 0.9446, 0.251, 0.9683, 0.251, 0.9199, 0.6348, 0.9436, 0.6348, 0.9435, 0.6812, 0.9199, 0.6812, 0.7537, 0.6233, 0.8402, 0.6233, 0.8402, 0.9428, 0.7537, 0.9428, 0.3472, 0.6233, 0.3709, 0.6233, 0.3709, 0.9428, 0.3472, 0.9428, 0.386, 0.6233, 0.4725, 0.6233, 0.4725, 0.9428, 0.386, 0.9428, 0.9188, 0.6233, 0.9188, 0.9428, 0.8951, 0.9428, 0.8951, 0.6233, 0.6662, 0.6233, 0.7527, 0.6233, 0.7527, 0.8761, 0.7323, 0.8834, 0.8458, 0.6233, 0.8695, 0.6233, 0.8695, 0.9428, 0.8458, 0.9428, 0.5787, 0.6233, 0.6652, 0.6233, 0.6652, 0.9428, 0.5787, 0.9428, 0.881, 0.6796, 0.8941, 0.69, 0.8941, 0.9428, 0.8705, 0.9428, 0.9434, 0.4029, 0.9197, 0.4029, 0.9197, 0.3793, 0.9434, 0.3793, 0.9434, 0.03079, 0.9197, 0.03079, 0.9197, 0.007238, 0.9434, 0.007238, 0.5431, 0.659, 0.5009, 0.6583, 0.4989, 0.6424, 0.5411, 0.6426, 0.2064, 0.6589, 0.1642, 0.6583, 0.1622, 0.6424, 0.2044, 0.6425, 0.9684, 0.03079, 0.9447, 0.03079, 0.9448, 0.007238, 0.9684, 0.007238, 0.3188, 0.6583, 0.2767, 0.6589, 0.2787, 0.6424, 0.3208, 0.6424, 0.9684, 0.3254, 0.9447, 0.3254, 0.9448, 0.3019, 0.9684, 0.3019, 0.1084, 0.6583, 0.06626, 0.6575, 0.06825, 0.641, 0.1104, 0.6424, 0.9188, 0.03438, 0.9188, 0.1748, 0.8951, 0.1748, 0.8951, 0.03438, 0.303, 0.03438, 0.3895, 0.03438, 0.3895, 0.1748, 0.303, 0.1748, 0.7719, 0.03438, 0.7956, 0.03438, 0.7956, 0.1748, 0.7719, 0.1748, 0.2155, 0.03438, 0.302, 0.03438, 0.302, 0.1748, 0.2155, 0.1748, 0.9188, 0.1748, 0.9188, 0.3986, 0.8951, 0.3986, 0.8951, 0.1748, 0.303, 0.1748, 0.3895, 0.1748, 0.3895, 0.3986, 0.303, 0.3986, 0.7719, 0.1748, 0.7956, 0.1748, 0.7956, 0.3986, 0.7719, 0.3986, 0.2155, 0.1748, 0.302, 0.1748, 0.302, 0.3986, 0.2155, 0.3986, 0.8941, 0.03456, 0.8941, 0.2121, 0.8705, 0.2121, 0.8705, 0.03456, 0.03161, 0.03881, 0.1226, 0.03456, 0.1226, 0.2121, 0.03161, 0.215, 0.7966, 0.03881, 0.8202, 0.03881, 0.8202, 0.215, 0.7966, 0.215, 0.1235, 0.03456, 0.2145, 0.03881, 0.2145, 0.215, 0.1235, 0.2121, 0.8941, 0.2121, 0.8941, 0.4888, 0.8705, 0.4888, 0.8705, 0.2121, 0.03161, 0.215, 0.1226, 0.2121, 0.1226, 0.4888, 0.03161, 0.4897, 0.7966, 0.215, 0.8202, 0.215, 0.8202, 0.4897, 0.7966, 0.4897, 0.1235, 0.2121, 0.2145, 0.215, 0.2145, 0.4897, 0.1235, 0.4888, 0.8676, 0.9039, 0.8325, 0.9039, 0.8676, 0.8712, 0.8676, 0.8712, 0.8325, 0.9039, 0.8676, 0.9039, 0.2496, 0.734, 0.2234, 0.6939, 0.2209, 0.734, 0.2209, 0.734, 0.2234, 0.6939, 0.2008, 0.734, 0.7956, 0.6291, 0.8186, 0.5961, 0.8194, 0.6291, 0.8194, 0.6291, 0.8186, 0.5961, 0.8446, 0.6291, 0.1218, 0.9089, 0.1583, 0.9089, 0.1218, 0.8853, 0.1218, 0.8853, 0.1583, 0.9089, 0.1218, 0.9089, 0.03161, 0.6224, 0.03161, 0.4897, 0.06718, 0.5704, 0.05356, 0.6224, 0.03161, 0.4897, 0.1226, 0.4888, 0.06718, 0.5704, 0.7077, 0.5822, 0.8882, 0.5822, 0.8186, 0.5961, 0.7077, 0.6291, 0.7077, 0.5822, 0.8186, 0.5961, 0.7956, 0.6291, 0.3904, 0.03079, 0.4725, 0.03079, 0.4088, 0.2692, 0.3904, 0.2572, 0.4725, 0.03079, 0.4725, 0.6125, 0.4088, 0.2692, 0.8458, 0.6125, 0.8458, 0.03079, 0.8524, 0.2694, 0.8695, 0.6125, 0.8458, 0.6125, 0.8524, 0.2694, 0.8695, 0.2795, 0.4735, 0.6178, 0.533, 0.07644, 0.5556, 0.6135, 0.4735, 0.04388, 0.5211, 0.04388, 0.533, 0.07644, 0.4735, 0.6178, 0.3652, 0.6766, 0.1661, 0.6766, 0.2234, 0.6939, 0.3652, 0.734, 0.3652, 0.6766, 0.2234, 0.6939, 0.2496, 0.734, 0.8941, 0.6233, 0.8941, 0.6696, 0.881, 0.6796, 0.8705, 0.6233, 0.8705, 0.6233, 0.881, 0.6796, 0.8705, 0.9428, 0.7527, 0.9428, 0.6662, 0.9428, 0.7323, 0.8834, 0.7527, 0.8965, 0.6662, 0.9428, 0.6662, 0.6233, 0.7323, 0.8834])
me_prop_wall_platform.materials.append(mat_wood)
me_prop_wall_platform.materials.append(mat_ends)
me_prop_wall_platform.materials.append(mat_metal)
me_prop_wall_platform.use_mirror_vertex_groups = False
me_prop_wall_platform.update()

# ---- objects
ob_prop_wall_platform = bpy.data.objects.new('prop-wall-platform', me_prop_wall_platform)

# ---- transforms, parenting, visibility, modifiers, constraints
ob_prop_wall_platform.location = (0.0, 0.0, 0.0)
ob_prop_wall_platform.lock_rotations_4d = False
ob_prop_wall_platform.empty_display_type = 'ARROWS'
ob_prop_wall_platform.lineart.crease_threshold = 0.0
_m = ob_prop_wall_platform.modifiers.new('EdgeSplit', 'EDGE_SPLIT')
_m.use_edge_angle = False

# ---- collection membership
col_collection.objects.link(ob_prop_wall_platform)

# ---- scene / render settings (as saved in the file)
scene.frame_start = 1; scene.frame_end = 250; scene.frame_set(1)
scene.render.engine = 'CYCLES'
scene.render.fps = 30
scene.cycles.sampling_pattern = 'TABULATED_SOBOL'
scene.cycles.bake_type = 'DIFFUSE'
scene.view_settings.view_transform = 'Filmic'
bpy.context.view_layer.update()

# ---- added for rendering (the .blend has no active camera and no usable light): camera, sun
cam_auto = bpy.data.cameras.new('AutoCamera')
cam_auto.lens = 50.0
cam_auto.sensor_width = 36.0
cam_auto.clip_end = 1000.0
ob_auto_camera = bpy.data.objects.new('AutoCamera', cam_auto)
scene.collection.objects.link(ob_auto_camera)
ob_auto_camera.location = (2.94866, -3.33854, 1.9439)
ob_auto_camera.rotation_euler = (1.09748, -7.21219e-08, 0.694738)
scene.camera = ob_auto_camera
light_auto_sun = bpy.data.lights.new('AutoSun', 'SUN')
light_auto_sun.energy = 3.0
light_auto_sun.angle = 0.0523599
ob_auto_sun = bpy.data.objects.new('AutoSun', light_auto_sun)
scene.collection.objects.link(ob_auto_sun)
ob_auto_sun.rotation_euler = (0.872665, 0.174533, 0.523599)
bpy.context.view_layer.update()
